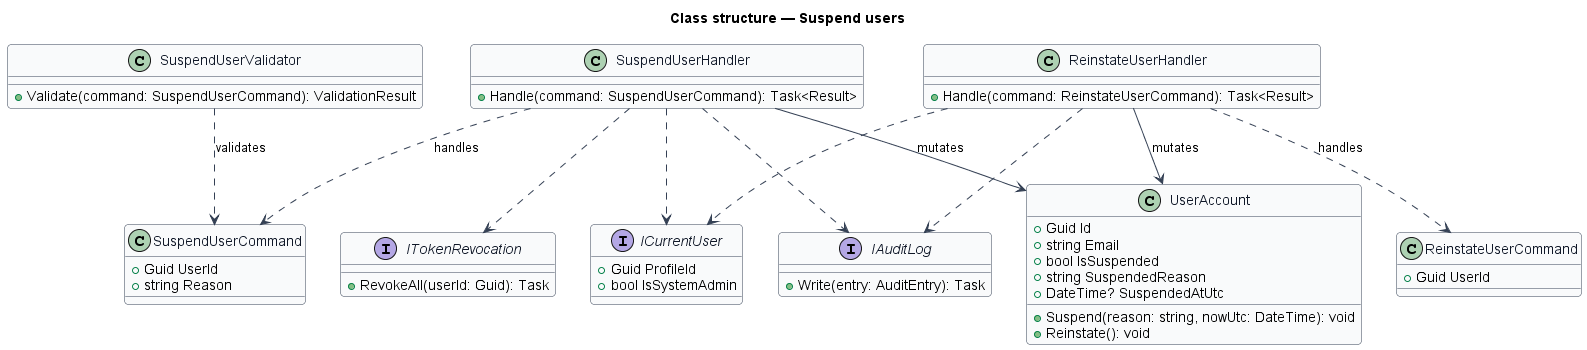

The diagram above was rendered by PlantUML. Its source (embedded in the PNG):
@startuml
skinparam backgroundColor #FFFFFF
skinparam shadowing false
skinparam roundcorner 8
skinparam defaultFontName Arial
skinparam ArrowColor #344054
skinparam class {
  BorderColor #344054
  FontColor #101828
  BackgroundColor #F9FAFB
}
title Class structure — Suspend users
class UserAccount {
  +Guid Id
  +string Email
  +bool IsSuspended
  +string SuspendedReason
  +DateTime? SuspendedAtUtc
  +Suspend(reason: string, nowUtc: DateTime): void
  +Reinstate(): void
}
class SuspendUserCommand {
  +Guid UserId
  +string Reason
}
class ReinstateUserCommand {
  +Guid UserId
}
class SuspendUserValidator {
  +Validate(command: SuspendUserCommand): ValidationResult
}
class SuspendUserHandler {
  +Handle(command: SuspendUserCommand): Task<Result>
}
class ReinstateUserHandler {
  +Handle(command: ReinstateUserCommand): Task<Result>
}
interface ITokenRevocation {
  +RevokeAll(userId: Guid): Task
}
interface IAuditLog {
  +Write(entry: AuditEntry): Task
}
interface ICurrentUser {
  +Guid ProfileId
  +bool IsSystemAdmin
}
SuspendUserValidator ..> SuspendUserCommand : validates
SuspendUserHandler ..> SuspendUserCommand : handles
ReinstateUserHandler ..> ReinstateUserCommand : handles
SuspendUserHandler --> UserAccount : mutates
ReinstateUserHandler --> UserAccount : mutates
SuspendUserHandler ..> ITokenRevocation
SuspendUserHandler ..> IAuditLog
ReinstateUserHandler ..> IAuditLog
SuspendUserHandler ..> ICurrentUser
ReinstateUserHandler ..> ICurrentUser
@enduml